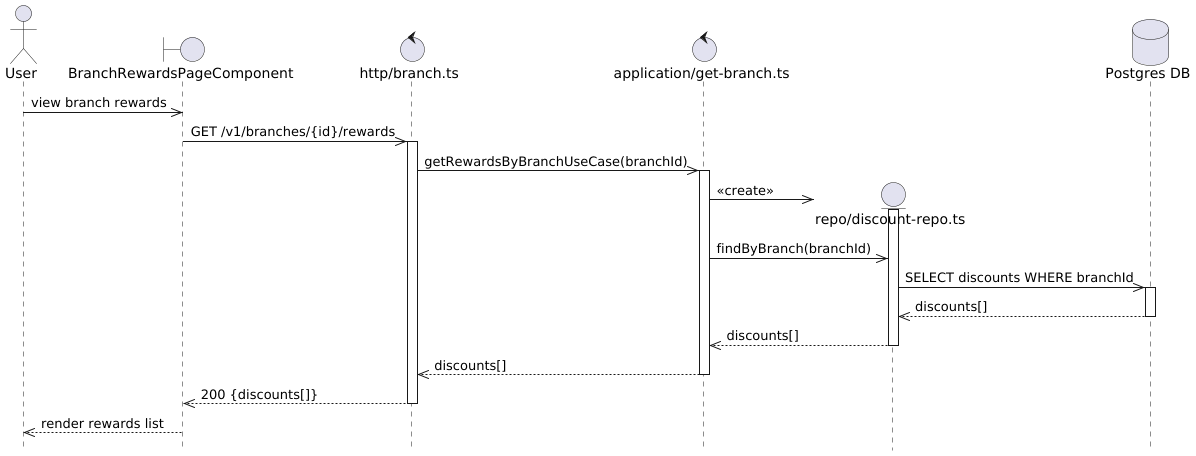

The diagram above was rendered by PlantUML. Its source (embedded in the PNG):
@startuml Branch Rewards Get Flow
hide footbox

actor User

boundary "BranchRewardsPageComponent" as Component
control "http/branch.ts" as Http
control "application/get-branch.ts" as UseCase

User ->> Component: view branch rewards

Component ->> Http: GET /v1/branches/{id}/rewards
activate Http

Http ->> UseCase: getRewardsByBranchUseCase(branchId)
activate UseCase

create entity "repo/discount-repo.ts" as DiscountRepo
database "Postgres DB" as DB
UseCase ->> DiscountRepo: <<create>>
activate DiscountRepo

UseCase ->> DiscountRepo: findByBranch(branchId)

DiscountRepo ->> DB: SELECT discounts WHERE branchId
activate DB
DB -->> DiscountRepo: discounts[]
deactivate DB

DiscountRepo -->> UseCase: discounts[]
deactivate DiscountRepo

UseCase -->> Http: discounts[]
deactivate UseCase

Http -->> Component: 200 {discounts[]}
deactivate Http

Component -->> User: render rewards list

@enduml